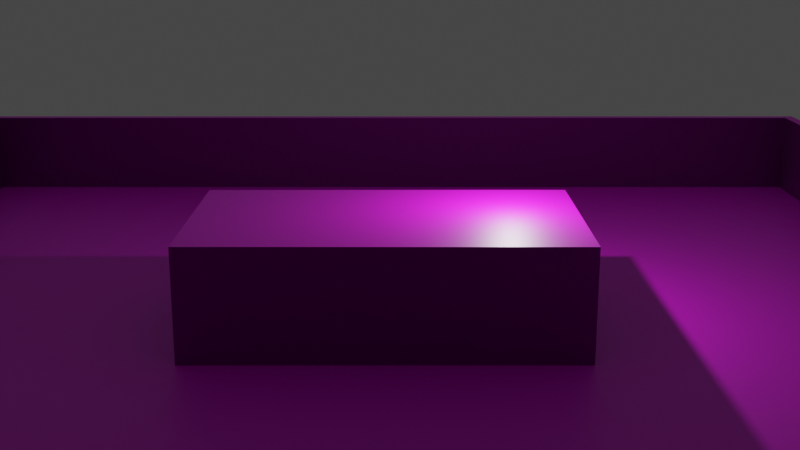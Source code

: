 # Source: trainingGround.blend  (saved by Blender 3.5.10; exported with 4.5.12 LTS)
import bpy
from mathutils import Matrix  # noqa: F401  (used for matrix-valued properties, if any)

bpy.ops.wm.read_factory_settings(use_empty=True)
scene = bpy.context.scene
scene.name = 'Scene'

# ---- collections
col_collection = bpy.data.collections.new('Collection'); scene.collection.children.link(col_collection)

# ---- images (referenced by path relative to the original .blend; pixels are not part of the script)
import os
ASSET_DIR = os.environ.get("B2B_ASSET_DIR", "")  # directory of the original .blend (textures are referenced by path, not embedded)
HERE = os.path.dirname(os.path.abspath(__file__))  # packed textures are extracted next to this script under _unpacked/

def load_image(name, relpath, width, height, colorspace="sRGB"):
    """Load a texture the original file referenced (path relative to the .blend, or extracted next to this script)."""
    p = next((c for c in (os.path.join(HERE, relpath), os.path.join(ASSET_DIR, relpath)) if relpath and os.path.exists(c)), "")
    if p:
        img = bpy.data.images.load(p, check_existing=True)
        img.name = name
    else:  # same state as the original file: an image datablock whose file is absent (Cycles renders it pink)
        img = bpy.data.images.new(name, width, height)
        img.source = "FILE"
        img.filepath = "//" + (relpath or name)
    img.colorspace_settings.name = colorspace
    return img
img_scifipanelshandholds_albedo_png = load_image('SciFiPanelsHandholds_albedo.png', 'SciFiPanelsHandholds_albedo.png', 1024, 1024, 'sRGB')
img_scifipanelshandholds_normal_png = load_image('SciFiPanelsHandholds_normal.png', 'SciFiPanelsHandholds_normal.png', 1024, 1024, 'sRGB')
img_scifipanelshandholds_specular_png = load_image('SciFiPanelsHandholds_specular.png', 'SciFiPanelsHandholds_specular.png', 1024, 1024, 'sRGB')
img_scifipanelsstorageunitstrimsheet_albedo_png = load_image('SciFiPanelsStorageUnitsTrimsheet_albedo.png', 'SciFiPanelsStorageUnitsTrimsheet_albedo.png', 1024, 1024, 'sRGB')
img_scifipanelsstorageunitstrimsheet_normal_png = load_image('SciFiPanelsStorageUnitsTrimsheet_normal.png', 'SciFiPanelsStorageUnitsTrimsheet_normal.png', 1024, 1024, 'sRGB')
img_scifipanelsstorageunitstrimsheet_specular_png = load_image('SciFiPanelsStorageUnitsTrimsheet_specular.png', 'SciFiPanelsStorageUnitsTrimsheet_specular.png', 1024, 1024, 'sRGB')

# ---- materials (node trees are filled in below, after node groups)
mat_floor = bpy.data.materials.new('Floor')
mat_floor.alpha_threshold = 0.0
mat_floor.roughness = 0.5
mat_floor.line_color = (0.0, 0.0, 0.0, 1.0)
mat_walls = bpy.data.materials.new('Walls')

# ---- material node trees
mat_floor.use_nodes = True; mat_floor.node_tree.nodes.clear()
_N = mat_floor.node_tree.nodes; _L = mat_floor.node_tree.links
n0 = _N.new('ShaderNodeOutputMaterial'); n0.name = 'Material Output'; n0.location = (300, 300)
n1 = _N.new('ShaderNodeBsdfPrincipled'); n1.name = 'Principled BSDF'; n1.location = (10, 300)
n1.distribution = 'GGX'
n1.subsurface_method = 'RANDOM_WALK_SKIN'
n1.inputs[3].default_value = 1.45
n1.inputs[27].default_value = (0.0, 0.0, 0.0, 1.0)
n1.inputs[28].default_value = 1.0
n2 = _N.new('ShaderNodeTexImage'); n2.name = 'Image Texture'; n2.location = (-280, 275)
n2.image = img_scifipanelshandholds_albedo_png
n3 = _N.new('ShaderNodeNormalMap'); n3.name = 'Normal Map'; n3.location = (-190, -275)
n4 = _N.new('ShaderNodeTexImage'); n4.name = 'Image Texture.001'; n4.location = (-480, -325)
n4.image = img_scifipanelshandholds_normal_png
n5 = _N.new('ShaderNodeTexImage'); n5.name = 'Image Texture.002'; n5.location = (-280, 125)
n5.image = img_scifipanelshandholds_specular_png
_L.new(n1.outputs[0], n0.inputs[0])
_L.new(n2.outputs[0], n1.inputs[0])
_L.new(n3.outputs[0], n1.inputs[5])
_L.new(n4.outputs[0], n3.inputs[1])
_L.new(n5.outputs[1], n1.inputs[13])
n0.is_active_output = True
mat_walls.use_nodes = True; mat_walls.node_tree.nodes.clear()
_N = mat_walls.node_tree.nodes; _L = mat_walls.node_tree.links
n0 = _N.new('ShaderNodeBsdfPrincipled'); n0.name = 'Principled BSDF'; n0.location = (10, 300)
n0.distribution = 'GGX'
n0.subsurface_method = 'RANDOM_WALK_SKIN'
n0.inputs[3].default_value = 1.45
n0.inputs[27].default_value = (0.0, 0.0, 0.0, 1.0)
n0.inputs[28].default_value = 1.0
n1 = _N.new('ShaderNodeOutputMaterial'); n1.name = 'Material Output'; n1.location = (300, 300)
n2 = _N.new('ShaderNodeTexImage'); n2.name = 'Image Texture'; n2.location = (-280, 275)
n2.image = img_scifipanelsstorageunitstrimsheet_albedo_png
n3 = _N.new('ShaderNodeNormalMap'); n3.name = 'Normal Map'; n3.location = (-190, -275)
n4 = _N.new('ShaderNodeTexImage'); n4.name = 'Image Texture.001'; n4.location = (-480, -325)
n4.image = img_scifipanelsstorageunitstrimsheet_normal_png
n5 = _N.new('ShaderNodeTexImage'); n5.name = 'Image Texture.002'; n5.location = (-280, 125)
n5.image = img_scifipanelsstorageunitstrimsheet_specular_png
_L.new(n0.outputs[0], n1.inputs[0])
_L.new(n2.outputs[0], n0.inputs[0])
_L.new(n3.outputs[0], n0.inputs[5])
_L.new(n4.outputs[0], n3.inputs[1])
_L.new(n5.outputs[1], n0.inputs[13])
n1.is_active_output = True

# ---- world
world_world = bpy.data.worlds.new('World'); scene.world = world_world
world_world.use_nodes = True; world_world.node_tree.nodes.clear()
_N = world_world.node_tree.nodes; _L = world_world.node_tree.links
n0 = _N.new('ShaderNodeOutputWorld'); n0.name = 'World Output'; n0.location = (300, 300)
n1 = _N.new('ShaderNodeBackground'); n1.name = 'Background'; n1.location = (10, 300)
n1.inputs[0].default_value = (0.05088, 0.05088, 0.05088, 1.0)
_L.new(n1.outputs[0], n0.inputs[0])
n0.is_active_output = True
world_world.color = (0.05088, 0.05088, 0.05088)
world_world.use_sun_shadow = False
world_world.sun_shadow_jitter_overblur = 0.0

# ---- cameras
cam_camera = bpy.data.cameras.new('Camera')
cam_camera.clip_end = 100.0
cam_camera.ortho_scale = 7.314

# ---- lights
light_light = bpy.data.lights.new('Light', 'POINT')
light_light.transmission_factor = 0.0
light_light.energy = 1000.0
light_light.shadow_soft_size = 0.1
light_light.shadow_maximum_resolution = 0.006
light_light.use_absolute_resolution = True

# ---- meshes
me_cube = bpy.data.meshes.new('Cube')
me_cube.from_pydata([(0.9761, 0.9761, 1.0), (1.0, 1.0, -1.0), (0.9761, -0.9761, 1.0), (1.0, -1.0, -1.0), (-0.9761, 0.9761, 1.0), (-1.0, 1.0, -1.0), (-0.9761, -0.9761, 1.0), (-1.0, -1.0, -1.0), (1.0, -1.0, 1.0), (-1.0, -1.0, 1.0), (1.0, 1.0, 1.0), (-1.0, 1.0, 1.0), (0.0, -0.9761, 1.0), (0.9761, 0.0, 1.0), (-0.9761, 0.0, 1.0), (0.0, 0.9761, 1.0), (0.0, 0.0, 1.0), (-0.488, -0.9761, 1.0), (0.9761, -0.488, 1.0), (-0.9761, 0.488, 1.0), (0.488, 0.9761, 1.0), (0.488, -0.9761, 1.0), (0.9761, 0.488, 1.0), (-0.9761, -0.488, 1.0), (-0.488, 0.9761, 1.0), (0.0, -0.488, 1.0), (0.0, 0.488, 1.0), (0.488, 0.0, 1.0), (-0.488, 0.0, 1.0), (-0.488, 0.488, 1.0), (0.488, 0.488, 1.0), (0.488, -0.488, 1.0), (-0.488, -0.488, 1.0), (1.0, -1.0, 46.46), (-1.0, -1.0, 46.46), (1.0, 1.0, 46.46), (-1.0, 1.0, 46.46), (-0.488, -0.9761, 46.46), (-0.9761, -0.9761, 46.46), (0.9761, -0.488, 46.46), (0.9761, -0.9761, 46.46), (-0.9761, 0.488, 46.46), (-0.9761, 0.9761, 46.46), (0.488, 0.9761, 46.46), (0.9761, 0.9761, 46.46), (0.488, -0.9761, 46.46), (0.0, -0.9761, 46.46), (0.9761, 0.488, 46.46), (0.9761, 0.0, 46.46), (-0.9761, -0.488, 46.46), (-0.9761, 0.0, 46.46), (-0.488, 0.9761, 46.46), (0.0, 0.9761, 46.46), (-0.3132, -0.1769, 0.7203), (-0.3132, -0.1769, 48.7), (-0.3132, 0.1769, 0.7203), (-0.3132, 0.1769, 48.7), (0.3132, -0.1769, 0.7203), (0.3132, -0.1769, 48.7), (0.3132, 0.1769, 0.7203), (0.3132, 0.1769, 48.7), (-0.3132, -0.1769, 24.71), (0.3132, -0.1769, 24.71), (0.0, -0.1769, 0.7203), (0.0, -0.1769, 48.7), (0.0, -0.1769, 24.71), (0.3132, 0.1769, 24.71), (0.3132, 0.0, 0.7203), (0.3132, 0.0, 48.7), (0.3132, -0.1769, 12.71), (0.3132, -0.1769, 36.7)], [], [(32, 23, 6, 17), (3, 8, 9, 7), (7, 9, 11, 5), (5, 1, 3, 7), (1, 10, 8, 3), (5, 11, 10, 1), (10, 11, 36, 35), (2, 21, 45, 40), (11, 9, 34, 36), (15, 20, 43, 52), (31, 25, 12, 21), (30, 26, 16, 27), (29, 19, 14, 28), (26, 29, 28, 16), (15, 24, 29, 26), (24, 4, 19, 29), (22, 30, 27, 13), (0, 20, 30, 22), (20, 15, 26, 30), (18, 31, 21, 2), (13, 27, 31, 18), (27, 16, 25, 31), (25, 32, 17, 12), (16, 28, 32, 25), (28, 14, 23, 32), (40, 45, 46, 37, 38, 34, 33), (44, 47, 48, 39, 40, 33, 35), (38, 49, 50, 41, 42, 36, 34), (42, 51, 52, 43, 44, 35, 36), (0, 22, 47, 44), (6, 23, 49, 38), (17, 6, 38, 37), (21, 12, 46, 45), (4, 24, 51, 42), (18, 2, 40, 39), (12, 17, 37, 46), (9, 8, 33, 34), (22, 13, 48, 47), (19, 4, 42, 41), (13, 18, 39, 48), (8, 10, 35, 33), (23, 14, 50, 49), (20, 0, 44, 43), (14, 19, 41, 50), (24, 15, 52, 51), (53, 61, 54, 56, 55), (55, 56, 60, 66, 59), (59, 66, 60, 68, 58, 70, 62, 69, 57, 67), (65, 64, 54, 61), (55, 59, 67, 57, 63, 53), (60, 56, 54, 64, 58, 68), (63, 65, 61, 53), (57, 69, 62, 65, 63), (62, 70, 58, 64, 65)])
me_cube.polygons.foreach_set('material_index', [0, 0, 0, 0, 0, 0, 0, 1, 0, 1, 0, 0, 0, 0, 0, 0, 0, 0, 0, 0, 0, 0, 0, 0, 0, 0, 0, 0, 0, 1, 1, 1, 1, 1, 1, 1, 0, 1, 0, 1, 0, 1, 1, 1, 1, 1, 1, 1, 1, 1, 1, 1, 1, 1])
_uv = me_cube.uv_layers.new(name='UVMap')
_uv.uv.foreach_set('vector', [-1.622, -1.622, -3.744, -1.622, -3.744, -3.744, -1.622, -3.744, 4.848, -3.848, 4.848, 4.848, -3.848, 4.848, -3.848, -3.848, -3.848, -3.848, -3.848, 4.848, 4.848, 4.848, 4.848, -3.848, -3.848, 4.848, 4.848, 4.848, 4.848, -3.848, -3.848, -3.848, 4.848, -3.848, 4.848, 4.848, -3.848, 4.848, -3.848, -3.848, -3.848, -3.848, -3.848, 4.848, 4.848, 4.848, 4.848, -3.848, 4.848, 4.848, -3.848, 4.848, -3.848, 4.848, 4.848, 4.848, 8.183e-06, 0.0, 1.0, 0.0, 1.0, 1.0, 0.0, 1.0, 4.848, 4.848, -3.848, 4.848, -3.848, 4.848, 4.848, 4.848, 8.143e-06, 0.0, 1.0, 0.0, 1.0, 1.0, 0.0, 1.0, 2.622, -1.622, 0.5, -1.622, 0.5, -3.744, 2.622, -3.744, 2.622, 2.622, 0.5, 2.622, 0.5, 0.5, 2.622, 0.5, -1.622, 2.622, -3.744, 2.622, -3.744, 0.5, -1.622, 0.5, 0.5, 2.622, -1.622, 2.622, -1.622, 0.5, 0.5, 0.5, 0.5, 4.744, -1.622, 4.744, -1.622, 2.622, 0.5, 2.622, -1.622, 4.744, -3.744, 4.744, -3.744, 2.622, -1.622, 2.622, 4.744, 2.622, 2.622, 2.622, 2.622, 0.5, 4.744, 0.5, 4.744, 4.744, 2.622, 4.744, 2.622, 2.622, 4.744, 2.622, 2.622, 4.744, 0.5, 4.744, 0.5, 2.622, 2.622, 2.622, 4.744, -1.622, 2.622, -1.622, 2.622, -3.744, 4.744, -3.744, 4.744, 0.5, 2.622, 0.5, 2.622, -1.622, 4.744, -1.622, 2.622, 0.5, 0.5, 0.5, 0.5, -1.622, 2.622, -1.622, 0.5, -1.622, -1.622, -1.622, -1.622, -3.744, 0.5, -3.744, 0.5, 0.5, -1.622, 0.5, -1.622, -1.622, 0.5, -1.622, -1.622, 0.5, -3.744, 0.5, -3.744, -1.622, -1.622, -1.622, 4.744, -3.744, 2.622, -3.744, 0.5, -3.744, -1.622, -3.744, -3.744, -3.744, -3.848, -3.848, 4.848, -3.848, 4.744, 4.744, 4.744, 2.622, 4.744, 0.5, 4.744, -1.622, 4.744, -3.744, 4.848, -3.848, 4.848, 4.848, -3.744, -3.744, -3.744, -1.622, -3.744, 0.5, -3.744, 2.622, -3.744, 4.744, -3.848, 4.848, -3.848, -3.848, -3.744, 4.744, -1.622, 4.744, 0.5, 4.744, 2.622, 4.744, 4.744, 4.744, 4.848, 4.848, -3.848, 4.848, 8.183e-06, 0.0, 1.0, 0.0, 1.0, 1.0, 0.0, 1.0, 8.183e-06, 0.0, 1.0, 0.0, 1.0, 1.0, 0.0, 1.0, 8.122e-06, 0.0, 1.0, 2.622e-09, 1.0, 1.0, 0.0, 1.0, 8.122e-06, 0.0, 1.0, 1.311e-09, 1.0, 1.0, 0.0, 1.0, 8.183e-06, 0.0, 1.0, 0.0, 1.0, 1.0, 0.0, 1.0, 8.122e-06, 0.0, 1.0, 2.622e-09, 1.0, 1.0, 0.0, 1.0, 8.143e-06, 0.0, 1.0, 0.0, 1.0, 1.0, 0.0, 1.0, -3.848, 4.848, 4.848, 4.848, 4.848, 4.848, -3.848, 4.848, 8.122e-06, 0.0, 1.0, 1.311e-09, 1.0, 1.0, 0.0, 1.0, 8.122e-06, 0.0, 1.0, 2.622e-09, 1.0, 1.0, 0.0, 1.0, 8.143e-06, 0.0, 1.0, 0.0, 1.0, 1.0, 0.0, 1.0, -3.848, 4.848, 4.848, 4.848, 4.848, 4.848, -3.848, 4.848, 8.122e-06, 0.0, 1.0, 1.311e-09, 1.0, 1.0, 0.0, 1.0, 8.122e-06, 0.0, 1.0, 2.622e-09, 1.0, 1.0, 0.0, 1.0, 8.143e-06, 0.0, 1.0, 0.0, 1.0, 1.0, 0.0, 1.0, 8.122e-06, 0.0, 1.0, 1.311e-09, 1.0, 1.0, 0.0, 1.0, 0.2175, 0.0, 0.2175, 0.5, 0.2175, 1.0, 0.7825, 1.0, 0.7825, 0.0, 0.0, 0.0, 0.0, 1.0, 1.0, 1.0, 1.0, 0.5, 1.0, 0.0, 0.7825, 0.0, 0.7825, 0.5, 0.7825, 1.0, 0.5, 1.0, 0.2175, 1.0, 0.2175, 0.75, 0.2175, 0.5, 0.2175, 0.25, 0.2175, 0.0, 0.5, 0.0, 1.0, 0.5, 1.0, 1.0, 0.0, 1.0, 6.755e-06, 0.5, 0.0, 0.5037, 1.0, 0.5037, 1.0, 0.5, 1.0, 0.4963, 0.5, 0.4963, 0.0, 0.4963, 1.0, 0.0, 1.0, 1.0, 0.0, 1.0, 0.0, 0.5, 0.0, 0.0, 0.5, 0.0, 1.0, 0.0, 1.0, 0.5, 6.755e-06, 0.5, 1.342e-05, 0.0, 1.0, 0.0, 1.0, 0.25, 1.0, 0.5, 6.695e-06, 0.5, 1.339e-05, 0.0, 1.0, 0.5, 1.0, 0.75, 1.0, 1.0, 0.0, 1.0, 6.695e-06, 0.5])
me_cube.materials.append(mat_floor)
me_cube.materials.append(mat_walls)
me_cube.use_mirror_vertex_groups = False
me_cube.update()

# ---- objects
ob_cube = bpy.data.objects.new('Cube', me_cube)
ob_light = bpy.data.objects.new('Light', light_light)
ob_camera = bpy.data.objects.new('Camera', cam_camera)

# ---- transforms, parenting, visibility, modifiers, constraints
ob_cube.location = (0.0, 0.0, 0.0)
ob_cube.scale = (19.58, 20.01, 0.07543)
ob_cube.lock_rotations_4d = False
ob_cube.empty_display_type = 'ARROWS'
ob_cube.lineart.crease_threshold = 0.0
ob_light.location = (4.076, 1.005, 5.904)
ob_light.rotation_euler = (0.6503, 0.05522, 1.866)
ob_light.lock_rotations_4d = False
ob_light.empty_display_type = 'ARROWS'
ob_light.color = (0.0, 0.0, 0.0, 0.0)
ob_light.lineart.crease_threshold = 0.0
ob_camera.location = (0.4389, -33.81, 12.43)
ob_camera.rotation_euler = (1.309, 0.0, 0.0)
ob_camera.lock_rotations_4d = False
ob_camera.empty_display_type = 'ARROWS'
ob_camera.color = (0.0, 0.0, 0.0, 0.0)
ob_camera.display_type = 'WIRE'
ob_camera.lineart.crease_threshold = 0.0

# ---- collection membership
col_collection.objects.link(ob_cube)
col_collection.objects.link(ob_light)
col_collection.objects.link(ob_camera)

# ---- scene / render settings (as saved in the file)
scene.camera = ob_camera
scene.frame_start = 1; scene.frame_end = 250; scene.frame_set(1)
scene.render.engine = 'CYCLES'
scene.cycles.sampling_pattern = 'TABULATED_SOBOL'
scene.view_settings.view_transform = 'Filmic'
bpy.context.view_layer.update()
